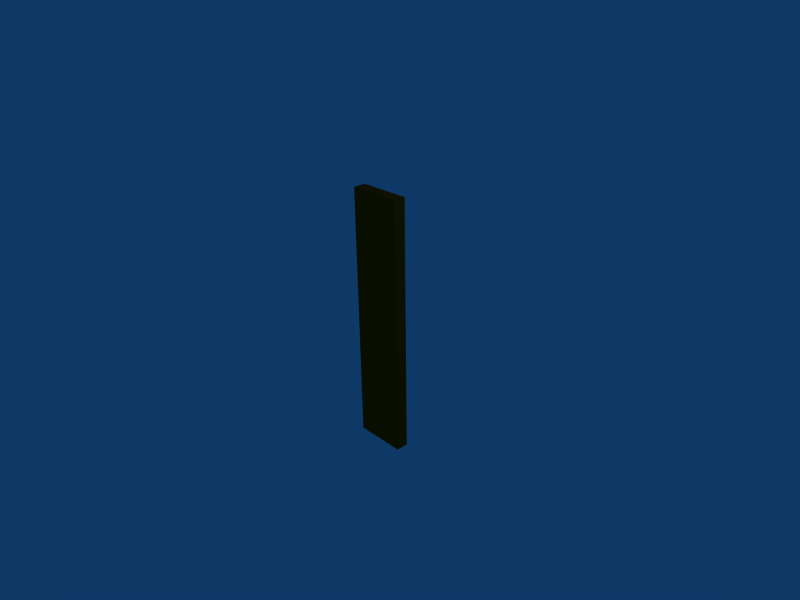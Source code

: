 # Source: plank.blend  (saved by Blender 2.48.1; exported with 4.5.12 LTS)
import bpy
from mathutils import Matrix  # noqa: F401  (used for matrix-valued properties, if any)

bpy.ops.wm.read_factory_settings(use_empty=True)
scene = bpy.context.scene
scene.name = 'Scene'

# ---- collections
col_collection_1 = bpy.data.collections.new('Collection 1'); scene.collection.children.link(col_collection_1)

# ---- materials (node trees are filled in below, after node groups)
mat_brown = bpy.data.materials.new('Brown')
mat_brown.alpha_threshold = 0.0
mat_brown.diffuse_color = (0.5293, 0.2486, 0.00444, 1.0)
mat_brown.roughness = 0.5
mat_brown.line_color = (0.0, 0.0, 0.0, 1.0)

# ---- material node trees

# ---- world
world_world = bpy.data.worlds.new('World'); scene.world = world_world
world_world.color = (0.05656, 0.2208, 0.4)
world_world.use_sun_shadow = False
world_world.sun_shadow_jitter_overblur = 0.0
world_world.cycles.sampling_method = 'MANUAL'
world_world.cycles.sample_map_resolution = 256

# ---- cameras
cam_camera = bpy.data.cameras.new('Camera')
cam_camera.passepartout_alpha = 0.2
cam_camera.clip_end = 100.0
cam_camera.lens = 35.0
cam_camera.ortho_scale = 7.314
cam_camera.show_passepartout = False
cam_camera.show_safe_areas = True
cam_camera.dof.focus_distance = 0.0
cam_camera.dof.aperture_fstop = 128.0

# ---- lights
light_spot = bpy.data.lights.new('Spot', 'POINT')
light_spot.transmission_factor = 0.0
light_spot.cutoff_distance = 30.0
light_spot.energy = 100.0
light_spot.shadow_buffer_clip_start = 1.001
light_spot.shadow_soft_size = 1.0
light_spot.shadow_maximum_resolution = 0.006
light_spot.use_absolute_resolution = True
light_spot.cycles.use_multiple_importance_sampling = False

# ---- meshes
me_plank = bpy.data.meshes.new('Plank')
me_plank.from_pydata([(0.4, 0.2, -2.0), (0.4, 0.01, -2.0), (-0.4, 0.01, -2.0), (-0.4, 0.2, -2.0), (0.4, 0.2, 2.0), (0.4, 0.009999, 2.0), (-0.4, 0.01, 2.0), (-0.4, 0.2, 2.0)], [], [(0, 1, 2, 3), (4, 7, 6, 5), (0, 4, 5, 1), (1, 5, 6, 2), (2, 6, 7, 3), (4, 0, 3, 7)])
me_plank.materials.append(mat_brown)
me_plank.use_remesh_preserve_volume = False
me_plank.use_remesh_preserve_attributes = False
me_plank.use_mirror_vertex_groups = False
me_plank.update()

# ---- objects
ob_plank = bpy.data.objects.new('Plank', me_plank)
ob_lamp = bpy.data.objects.new('Lamp', light_spot)
ob_camera = bpy.data.objects.new('Camera', cam_camera)

# ---- transforms, parenting, visibility, modifiers, constraints
ob_plank.location = (0.0, 0.0, 0.0)
ob_plank.lock_rotations_4d = False
ob_plank.empty_display_type = 'ARROWS'
ob_plank.color = (0.0, 0.0, 0.0, 1.0)
ob_plank.lineart.crease_threshold = 0.0
ob_lamp.location = (4.076, 1.005, 5.904)
ob_lamp.rotation_euler = (0.6503, 0.05522, 1.866)
ob_lamp.lock_rotations_4d = False
ob_lamp.empty_display_type = 'ARROWS'
ob_lamp.color = (0.0, 0.0, 0.0, 0.0)
ob_lamp.lineart.crease_threshold = 0.0
ob_camera.location = (7.481, -6.508, 5.344)
ob_camera.rotation_euler = (1.109, 0.01082, 0.8149)
ob_camera.lock_rotations_4d = False
ob_camera.empty_display_type = 'ARROWS'
ob_camera.color = (0.0, 0.0, 0.0, 0.0)
ob_camera.display_type = 'WIRE'
ob_camera.lineart.crease_threshold = 0.0

# ---- collection membership
col_collection_1.objects.link(ob_plank)
col_collection_1.objects.link(ob_lamp)
col_collection_1.objects.link(ob_camera)

# ---- scene / render settings (as saved in the file)
scene.camera = ob_camera
scene.frame_start = 1; scene.frame_end = 250; scene.frame_set(1)
scene.render.engine = 'BLENDER_EEVEE_NEXT'
scene.render.image_settings.file_format = 'JPEG'
scene.render.image_settings.color_mode = 'RGB'
scene.render.image_settings.compression = 90
scene.render.resolution_x = 800
scene.render.resolution_y = 600
scene.render.pixel_aspect_x = 100.0
scene.render.pixel_aspect_y = 100.0
scene.render.fps = 25
scene.render.dither_intensity = 0.0
scene.render.use_compositing = False
scene.render.use_sequencer = False
scene.render.bake_margin = 2
scene.render.bake_bias = 0.0
scene.render.use_stamp_time = False
scene.render.use_stamp_date = False
scene.render.use_stamp_frame = False
scene.render.use_stamp_camera = False
scene.render.use_stamp_scene = False
scene.render.use_stamp_filename = False
scene.render.use_stamp_render_time = False
scene.render.stamp_font_size = 0
scene.cycles.use_denoising = False
scene.cycles.samples = 10
scene.cycles.sampling_pattern = 'TABULATED_SOBOL'
scene.cycles.light_sampling_threshold = 0.0
scene.cycles.use_adaptive_sampling = False
scene.cycles.use_light_tree = False
scene.cycles.blur_glossy = 0.0
scene.cycles.volume_bounces = 1
scene.cycles.pixel_filter_type = 'GAUSSIAN'
scene.cycles.sample_clamp_indirect = 0.0
scene.view_settings.view_transform = 'Raw'
bpy.context.view_layer.update()
